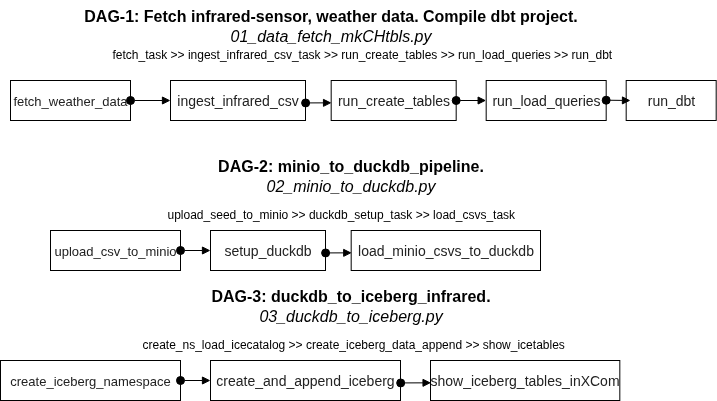

The diagram above was exported from draw.io. Its source (the exported page's mxGraphModel, read from the mxfile embedded in the PNG):
<mxGraphModel dx="1147" dy="803" grid="1" gridSize="10" guides="1" tooltips="1" connect="1" arrows="1" fold="1" page="1" pageScale="1" pageWidth="850" pageHeight="1100" math="0" shadow="0">
  <root>
    <mxCell id="0" />
    <mxCell id="1" parent="0" />
    <mxCell id="2" value="&lt;span style=&quot;color: rgb(34, 34, 34); font-family: Arial, Helvetica, sans-serif; font-size: small; text-align: start; background-color: rgb(255, 255, 255);&quot;&gt;fetch_weather_data&lt;/span&gt;" style="html=1;whiteSpace=wrap;" vertex="1" parent="1">
      <mxGeometry x="90" y="370" width="120" height="40" as="geometry" />
    </mxCell>
    <mxCell id="3" value="&lt;span style=&quot;color: rgb(34, 34, 34); font-family: Arial, Helvetica, sans-serif; text-align: start; background-color: rgb(255, 255, 255);&quot;&gt;&lt;font style=&quot;font-size: 14px;&quot;&gt;ingest_infrared_csv&lt;/font&gt;&lt;/span&gt;" style="html=1;whiteSpace=wrap;" vertex="1" parent="1">
      <mxGeometry x="250" y="370" width="135" height="40" as="geometry" />
    </mxCell>
    <mxCell id="4" value="&lt;div style=&quot;text-align: start;&quot;&gt;&lt;font face=&quot;Arial, Helvetica, sans-serif&quot; color=&quot;#222222&quot;&gt;&lt;span style=&quot;font-size: 14px;&quot;&gt;run_create_tables&lt;/span&gt;&lt;/font&gt;&lt;/div&gt;" style="html=1;whiteSpace=wrap;" vertex="1" parent="1">
      <mxGeometry x="410.68" y="370" width="125" height="40" as="geometry" />
    </mxCell>
    <mxCell id="5" value="" style="html=1;verticalAlign=bottom;startArrow=oval;startFill=1;endArrow=block;startSize=8;curved=0;rounded=0;entryX=0;entryY=0.5;entryDx=0;entryDy=0;exitX=1;exitY=0.5;exitDx=0;exitDy=0;" edge="1" source="2" target="3" parent="1">
      <mxGeometry width="60" relative="1" as="geometry">
        <mxPoint x="210" y="399.76" as="sourcePoint" />
        <mxPoint x="270" y="399.76" as="targetPoint" />
        <Array as="points" />
      </mxGeometry>
    </mxCell>
    <mxCell id="6" value="" style="html=1;verticalAlign=bottom;startArrow=oval;startFill=1;endArrow=block;startSize=8;curved=0;rounded=0;entryX=0.003;entryY=0.558;entryDx=0;entryDy=0;exitX=1.001;exitY=0.561;exitDx=0;exitDy=0;entryPerimeter=0;exitPerimeter=0;" edge="1" source="3" target="4" parent="1">
      <mxGeometry width="60" relative="1" as="geometry">
        <mxPoint x="360.00500000000005" y="392.31999999999994" as="sourcePoint" />
        <mxPoint x="410.68" y="400.1" as="targetPoint" />
        <Array as="points" />
      </mxGeometry>
    </mxCell>
    <mxCell id="7" value="&lt;font style=&quot;&quot;&gt;&lt;b style=&quot;font-size: 16px;&quot;&gt;DAG-1:&amp;nbsp;&lt;/b&gt;&lt;span style=&quot;font-size: 16px;&quot;&gt;&lt;b&gt;Fetch infrared-sensor, weather data. Compile dbt project.&lt;/b&gt;&lt;/span&gt;&lt;/font&gt;&lt;div&gt;&lt;span style=&quot;font-size: 16px;&quot;&gt;&lt;i style=&quot;&quot;&gt;01_data_fetch_mkCHtbls.py&lt;/i&gt;&lt;/span&gt;&lt;/div&gt;" style="text;html=1;align=center;verticalAlign=middle;resizable=0;points=[];autosize=1;strokeColor=none;fillColor=none;" vertex="1" parent="1">
      <mxGeometry x="150" y="290" width="520" height="50" as="geometry" />
    </mxCell>
    <mxCell id="8" value="&lt;div style=&quot;text-align: start;&quot;&gt;&lt;span style=&quot;background-color: transparent; font-size: 14px;&quot;&gt;&lt;font face=&quot;Arial, Helvetica, sans-serif&quot; color=&quot;#222222&quot;&gt;run_load_queries&lt;/font&gt;&lt;/span&gt;&lt;/div&gt;" style="html=1;whiteSpace=wrap;" vertex="1" parent="1">
      <mxGeometry x="565.68" y="370" width="120" height="40" as="geometry" />
    </mxCell>
    <mxCell id="9" value="" style="html=1;verticalAlign=bottom;startArrow=oval;startFill=1;endArrow=block;startSize=8;curved=0;rounded=0;entryX=0;entryY=0.5;entryDx=0;entryDy=0;exitX=1;exitY=0.5;exitDx=0;exitDy=0;" edge="1" source="4" target="8" parent="1">
      <mxGeometry width="60" relative="1" as="geometry">
        <mxPoint x="326.68" y="530" as="sourcePoint" />
        <mxPoint x="325.68" y="470" as="targetPoint" />
        <Array as="points" />
      </mxGeometry>
    </mxCell>
    <mxCell id="10" value="fetch_task &gt;&gt; ingest_infrared_csv_task &gt;&gt;  run_create_tables  &gt;&gt; run_load_queries &gt;&gt; run_dbt" style="text;whiteSpace=wrap;html=1;" vertex="1" parent="1">
      <mxGeometry x="190" y="330" width="530" height="40" as="geometry" />
    </mxCell>
    <mxCell id="11" value="&lt;div style=&quot;text-align: start;&quot;&gt;&lt;font face=&quot;Arial, Helvetica, sans-serif&quot; color=&quot;#222222&quot;&gt;&lt;span style=&quot;font-size: 14px;&quot;&gt;run_dbt&lt;/span&gt;&lt;/font&gt;&lt;/div&gt;" style="html=1;whiteSpace=wrap;" vertex="1" parent="1">
      <mxGeometry x="705.68" y="370" width="90" height="40" as="geometry" />
    </mxCell>
    <mxCell id="12" value="" style="html=1;verticalAlign=bottom;startArrow=oval;startFill=1;endArrow=block;startSize=8;curved=0;rounded=0;exitX=1;exitY=0.5;exitDx=0;exitDy=0;" edge="1" parent="1">
      <mxGeometry width="60" relative="1" as="geometry">
        <mxPoint x="685.68" y="389.71" as="sourcePoint" />
        <mxPoint x="710" y="390" as="targetPoint" />
        <Array as="points" />
      </mxGeometry>
    </mxCell>
    <mxCell id="13" value="&lt;span style=&quot;color: rgb(34, 34, 34); font-family: Arial, Helvetica, sans-serif; font-size: small; text-align: start; background-color: rgb(255, 255, 255);&quot;&gt;upload_csv_to_minio&lt;/span&gt;" style="html=1;whiteSpace=wrap;" vertex="1" parent="1">
      <mxGeometry x="130" y="520" width="130" height="40" as="geometry" />
    </mxCell>
    <mxCell id="14" value="&lt;span style=&quot;color: rgb(34, 34, 34); font-family: Arial, Helvetica, sans-serif; text-align: start; background-color: rgb(255, 255, 255);&quot;&gt;&lt;font style=&quot;font-size: 14px;&quot;&gt;setup_duckdb&lt;/font&gt;&lt;/span&gt;" style="html=1;whiteSpace=wrap;" vertex="1" parent="1">
      <mxGeometry x="290" y="520" width="115" height="40" as="geometry" />
    </mxCell>
    <mxCell id="15" value="&lt;div style=&quot;text-align: start;&quot;&gt;&lt;font face=&quot;Arial, Helvetica, sans-serif&quot; color=&quot;#222222&quot;&gt;&lt;span style=&quot;font-size: 14px;&quot;&gt;load_minio_csvs_to_duckdb&lt;/span&gt;&lt;/font&gt;&lt;/div&gt;" style="html=1;whiteSpace=wrap;" vertex="1" parent="1">
      <mxGeometry x="430.68" y="520" width="189.32" height="40" as="geometry" />
    </mxCell>
    <mxCell id="16" value="" style="html=1;verticalAlign=bottom;startArrow=oval;startFill=1;endArrow=block;startSize=8;curved=0;rounded=0;entryX=0;entryY=0.5;entryDx=0;entryDy=0;exitX=1;exitY=0.5;exitDx=0;exitDy=0;" edge="1" source="13" target="14" parent="1">
      <mxGeometry width="60" relative="1" as="geometry">
        <mxPoint x="230" y="549.76" as="sourcePoint" />
        <mxPoint x="290" y="549.76" as="targetPoint" />
        <Array as="points" />
      </mxGeometry>
    </mxCell>
    <mxCell id="17" value="" style="html=1;verticalAlign=bottom;startArrow=oval;startFill=1;endArrow=block;startSize=8;curved=0;rounded=0;entryX=0.003;entryY=0.558;entryDx=0;entryDy=0;exitX=1.001;exitY=0.561;exitDx=0;exitDy=0;entryPerimeter=0;exitPerimeter=0;" edge="1" source="14" target="15" parent="1">
      <mxGeometry width="60" relative="1" as="geometry">
        <mxPoint x="380.00500000000005" y="542.3199999999999" as="sourcePoint" />
        <mxPoint x="430.68" y="550.1" as="targetPoint" />
        <Array as="points" />
      </mxGeometry>
    </mxCell>
    <mxCell id="18" value="&lt;font style=&quot;&quot;&gt;&lt;b style=&quot;font-size: 16px;&quot;&gt;DAG-2:&amp;nbsp;&lt;/b&gt;&lt;span style=&quot;font-size: 16px;&quot;&gt;&lt;b&gt;minio_to_duckdb_pipeline&lt;/b&gt;&lt;/span&gt;&lt;b style=&quot;font-size: 16px;&quot;&gt;.&lt;/b&gt;&lt;br&gt;&lt;/font&gt;&lt;div&gt;&lt;span style=&quot;background-color: transparent; font-size: 16px;&quot;&gt;&lt;i&gt;02_minio_to_duckdb&lt;/i&gt;&lt;/span&gt;&lt;span style=&quot;font-size: 16px;&quot;&gt;&lt;i style=&quot;&quot;&gt;.py&lt;/i&gt;&lt;/span&gt;&lt;/div&gt;" style="text;html=1;align=center;verticalAlign=middle;resizable=0;points=[];autosize=1;strokeColor=none;fillColor=none;" vertex="1" parent="1">
      <mxGeometry x="285" y="440" width="290" height="50" as="geometry" />
    </mxCell>
    <mxCell id="19" value="&lt;div&gt;upload_seed_to_minio &amp;gt;&amp;gt; duckdb_setup_task &amp;gt;&amp;gt; load_csvs_task&amp;nbsp;&lt;/div&gt;&lt;div&gt;&lt;br&gt;&lt;/div&gt;" style="text;whiteSpace=wrap;html=1;" vertex="1" parent="1">
      <mxGeometry x="245" y="490" width="380" height="40" as="geometry" />
    </mxCell>
    <mxCell id="20" value="&lt;span style=&quot;color: rgb(34, 34, 34); font-family: Arial, Helvetica, sans-serif; font-size: small; text-align: start; background-color: rgb(255, 255, 255);&quot;&gt;create_iceberg_namespace&lt;/span&gt;" style="html=1;whiteSpace=wrap;" vertex="1" parent="1">
      <mxGeometry x="80" y="650" width="180" height="40" as="geometry" />
    </mxCell>
    <mxCell id="21" value="&lt;span style=&quot;color: rgb(34, 34, 34); font-family: Arial, Helvetica, sans-serif; text-align: start; background-color: rgb(255, 255, 255);&quot;&gt;&lt;font style=&quot;font-size: 14px;&quot;&gt;create_and_append_iceberg&lt;/font&gt;&lt;/span&gt;" style="html=1;whiteSpace=wrap;" vertex="1" parent="1">
      <mxGeometry x="290" y="650" width="190" height="40" as="geometry" />
    </mxCell>
    <mxCell id="22" value="&lt;div style=&quot;text-align: start;&quot;&gt;&lt;font face=&quot;Arial, Helvetica, sans-serif&quot; color=&quot;#222222&quot;&gt;&lt;span style=&quot;font-size: 14px;&quot;&gt;show_iceberg_tables_inXCom&lt;/span&gt;&lt;/font&gt;&lt;/div&gt;" style="html=1;whiteSpace=wrap;" vertex="1" parent="1">
      <mxGeometry x="510" y="650" width="189.32" height="40" as="geometry" />
    </mxCell>
    <mxCell id="23" value="" style="html=1;verticalAlign=bottom;startArrow=oval;startFill=1;endArrow=block;startSize=8;curved=0;rounded=0;entryX=0;entryY=0.5;entryDx=0;entryDy=0;exitX=1;exitY=0.5;exitDx=0;exitDy=0;" edge="1" source="20" target="21" parent="1">
      <mxGeometry width="60" relative="1" as="geometry">
        <mxPoint x="230" y="679.76" as="sourcePoint" />
        <mxPoint x="290" y="679.76" as="targetPoint" />
        <Array as="points" />
      </mxGeometry>
    </mxCell>
    <mxCell id="24" value="" style="html=1;verticalAlign=bottom;startArrow=oval;startFill=1;endArrow=block;startSize=8;curved=0;rounded=0;entryX=0.003;entryY=0.558;entryDx=0;entryDy=0;exitX=1.001;exitY=0.561;exitDx=0;exitDy=0;entryPerimeter=0;exitPerimeter=0;" edge="1" source="21" target="22" parent="1">
      <mxGeometry width="60" relative="1" as="geometry">
        <mxPoint x="380.0050000000001" y="672.3199999999999" as="sourcePoint" />
        <mxPoint x="430.68000000000006" y="680.1" as="targetPoint" />
        <Array as="points" />
      </mxGeometry>
    </mxCell>
    <mxCell id="25" value="&lt;font style=&quot;&quot;&gt;&lt;b style=&quot;font-size: 16px;&quot;&gt;DAG-3:&amp;nbsp;&lt;/b&gt;&lt;span style=&quot;font-size: 16px;&quot;&gt;&lt;b&gt;duckdb_to_iceberg_infrared&lt;/b&gt;&lt;/span&gt;&lt;b style=&quot;font-size: 16px;&quot;&gt;.&lt;/b&gt;&lt;br&gt;&lt;/font&gt;&lt;div&gt;&lt;span style=&quot;background-color: transparent; font-size: 16px;&quot;&gt;&lt;i&gt;03_duckdb_to_iceberg.py&lt;/i&gt;&lt;/span&gt;&lt;/div&gt;" style="text;html=1;align=center;verticalAlign=middle;resizable=0;points=[];autosize=1;strokeColor=none;fillColor=none;" vertex="1" parent="1">
      <mxGeometry x="280" y="570" width="300" height="50" as="geometry" />
    </mxCell>
    <mxCell id="26" value="&lt;div&gt;create_ns_load_icecatalog &amp;gt;&amp;gt; create_iceberg_data_append &amp;gt;&amp;gt; show_icetables&lt;/div&gt;" style="text;whiteSpace=wrap;html=1;" vertex="1" parent="1">
      <mxGeometry x="220" y="620" width="525" height="40" as="geometry" />
    </mxCell>
  </root>
</mxGraphModel>